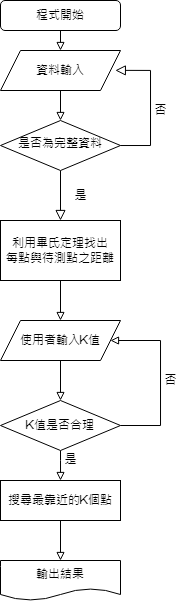

The diagram above was exported from draw.io. Its source (the exported page's mxGraphModel, read from the mxfile embedded in the PNG):
<mxGraphModel dx="981" dy="526" grid="1" gridSize="10" guides="1" tooltips="1" connect="1" arrows="1" fold="1" page="1" pageScale="1" pageWidth="827" pageHeight="1169" math="0" shadow="0">
  <root>
    <mxCell id="WIyWlLk6GJQsqaUBKTNV-0" />
    <mxCell id="WIyWlLk6GJQsqaUBKTNV-1" parent="WIyWlLk6GJQsqaUBKTNV-0" />
    <mxCell id="WLnihzIgG2vpqK9XCO5f-4" style="edgeStyle=orthogonalEdgeStyle;rounded=0;orthogonalLoop=1;jettySize=auto;html=1;exitX=0.5;exitY=1;exitDx=0;exitDy=0;entryX=0.5;entryY=0;entryDx=0;entryDy=0;endArrow=block;endFill=0;" edge="1" parent="WIyWlLk6GJQsqaUBKTNV-1" source="WIyWlLk6GJQsqaUBKTNV-3" target="WLnihzIgG2vpqK9XCO5f-0">
      <mxGeometry relative="1" as="geometry" />
    </mxCell>
    <mxCell id="WIyWlLk6GJQsqaUBKTNV-3" value="程式開始" style="rounded=1;whiteSpace=wrap;html=1;fontSize=12;glass=0;strokeWidth=1;shadow=0;" parent="WIyWlLk6GJQsqaUBKTNV-1" vertex="1">
      <mxGeometry x="160" y="40" width="120" height="30" as="geometry" />
    </mxCell>
    <mxCell id="WIyWlLk6GJQsqaUBKTNV-4" value="是" style="rounded=0;html=1;jettySize=auto;orthogonalLoop=1;fontSize=11;endArrow=block;endFill=0;endSize=8;strokeWidth=1;shadow=0;labelBackgroundColor=none;edgeStyle=orthogonalEdgeStyle;" parent="WIyWlLk6GJQsqaUBKTNV-1" source="WIyWlLk6GJQsqaUBKTNV-6" target="WLnihzIgG2vpqK9XCO5f-2" edge="1">
      <mxGeometry y="20" relative="1" as="geometry">
        <mxPoint as="offset" />
        <mxPoint x="220" y="300" as="targetPoint" />
      </mxGeometry>
    </mxCell>
    <mxCell id="WIyWlLk6GJQsqaUBKTNV-5" value="否" style="edgeStyle=orthogonalEdgeStyle;rounded=0;html=1;jettySize=auto;orthogonalLoop=1;fontSize=11;endArrow=block;endFill=0;endSize=8;strokeWidth=1;shadow=0;labelBackgroundColor=none;entryX=0.957;entryY=0.497;entryDx=0;entryDy=0;entryPerimeter=0;" parent="WIyWlLk6GJQsqaUBKTNV-1" source="WIyWlLk6GJQsqaUBKTNV-6" target="WLnihzIgG2vpqK9XCO5f-0" edge="1">
      <mxGeometry x="-0.072" y="-10" relative="1" as="geometry">
        <mxPoint as="offset" />
        <mxPoint x="310" y="185.0344827586207" as="targetPoint" />
        <Array as="points">
          <mxPoint x="310" y="185" />
          <mxPoint x="310" y="110" />
        </Array>
      </mxGeometry>
    </mxCell>
    <mxCell id="WIyWlLk6GJQsqaUBKTNV-6" value="是否為完整資料" style="rhombus;whiteSpace=wrap;html=1;shadow=0;fontFamily=Helvetica;fontSize=12;align=center;strokeWidth=1;spacing=6;spacingTop=-4;" parent="WIyWlLk6GJQsqaUBKTNV-1" vertex="1">
      <mxGeometry x="160" y="160" width="120" height="50" as="geometry" />
    </mxCell>
    <mxCell id="WLnihzIgG2vpqK9XCO5f-5" style="edgeStyle=orthogonalEdgeStyle;rounded=0;orthogonalLoop=1;jettySize=auto;html=1;exitX=0.5;exitY=1;exitDx=0;exitDy=0;entryX=0.5;entryY=0;entryDx=0;entryDy=0;endArrow=block;endFill=0;" edge="1" parent="WIyWlLk6GJQsqaUBKTNV-1" source="WLnihzIgG2vpqK9XCO5f-0" target="WIyWlLk6GJQsqaUBKTNV-6">
      <mxGeometry relative="1" as="geometry" />
    </mxCell>
    <mxCell id="WLnihzIgG2vpqK9XCO5f-0" value="資料輸入" style="shape=parallelogram;perimeter=parallelogramPerimeter;whiteSpace=wrap;html=1;fixedSize=1;" vertex="1" parent="WIyWlLk6GJQsqaUBKTNV-1">
      <mxGeometry x="160" y="90" width="120" height="40" as="geometry" />
    </mxCell>
    <mxCell id="WLnihzIgG2vpqK9XCO5f-3" style="edgeStyle=orthogonalEdgeStyle;orthogonalLoop=1;jettySize=auto;html=1;exitX=0.5;exitY=1;exitDx=0;exitDy=0;rounded=0;endArrow=block;endFill=0;" edge="1" parent="WIyWlLk6GJQsqaUBKTNV-1" source="WLnihzIgG2vpqK9XCO5f-2" target="WLnihzIgG2vpqK9XCO5f-7">
      <mxGeometry relative="1" as="geometry">
        <mxPoint x="220" y="360" as="targetPoint" />
      </mxGeometry>
    </mxCell>
    <mxCell id="WLnihzIgG2vpqK9XCO5f-2" value="利用畢氏定理找出&lt;br&gt;每點與待測點之距離" style="rounded=0;whiteSpace=wrap;html=1;" vertex="1" parent="WIyWlLk6GJQsqaUBKTNV-1">
      <mxGeometry x="160" y="260" width="120" height="60" as="geometry" />
    </mxCell>
    <mxCell id="WLnihzIgG2vpqK9XCO5f-8" style="edgeStyle=orthogonalEdgeStyle;rounded=0;orthogonalLoop=1;jettySize=auto;html=1;exitX=0.5;exitY=1;exitDx=0;exitDy=0;endArrow=block;endFill=0;" edge="1" parent="WIyWlLk6GJQsqaUBKTNV-1" source="WLnihzIgG2vpqK9XCO5f-7" target="WLnihzIgG2vpqK9XCO5f-9">
      <mxGeometry relative="1" as="geometry">
        <mxPoint x="219.68965517241372" y="440.0000000000001" as="targetPoint" />
      </mxGeometry>
    </mxCell>
    <mxCell id="WLnihzIgG2vpqK9XCO5f-7" value="使用者輸入K值" style="shape=parallelogram;perimeter=parallelogramPerimeter;whiteSpace=wrap;html=1;fixedSize=1;" vertex="1" parent="WIyWlLk6GJQsqaUBKTNV-1">
      <mxGeometry x="160" y="360" width="120" height="40" as="geometry" />
    </mxCell>
    <mxCell id="WLnihzIgG2vpqK9XCO5f-12" value="否" style="edgeStyle=orthogonalEdgeStyle;rounded=0;orthogonalLoop=1;jettySize=auto;html=1;exitX=1;exitY=0.5;exitDx=0;exitDy=0;endArrow=block;endFill=0;entryX=1;entryY=0.5;entryDx=0;entryDy=0;" edge="1" parent="WIyWlLk6GJQsqaUBKTNV-1" source="WLnihzIgG2vpqK9XCO5f-9" target="WLnihzIgG2vpqK9XCO5f-7">
      <mxGeometry x="-0.0284" y="-10" relative="1" as="geometry">
        <mxPoint x="320" y="380.0000000000001" as="targetPoint" />
        <Array as="points">
          <mxPoint x="320" y="465" />
          <mxPoint x="320" y="380" />
        </Array>
        <mxPoint as="offset" />
      </mxGeometry>
    </mxCell>
    <mxCell id="WLnihzIgG2vpqK9XCO5f-13" value="是" style="edgeStyle=orthogonalEdgeStyle;rounded=0;orthogonalLoop=1;jettySize=auto;html=1;exitX=0.5;exitY=1;exitDx=0;exitDy=0;endArrow=block;endFill=0;" edge="1" parent="WIyWlLk6GJQsqaUBKTNV-1" source="WLnihzIgG2vpqK9XCO5f-9" target="WLnihzIgG2vpqK9XCO5f-15">
      <mxGeometry x="-0.3334" y="10" relative="1" as="geometry">
        <mxPoint x="219.68965517241372" y="520" as="targetPoint" />
        <Array as="points">
          <mxPoint x="220" y="500" />
          <mxPoint x="220" y="500" />
        </Array>
        <mxPoint y="-1" as="offset" />
      </mxGeometry>
    </mxCell>
    <mxCell id="WLnihzIgG2vpqK9XCO5f-9" value="K值是否合理" style="rhombus;whiteSpace=wrap;html=1;" vertex="1" parent="WIyWlLk6GJQsqaUBKTNV-1">
      <mxGeometry x="160" y="440" width="120" height="50" as="geometry" />
    </mxCell>
    <mxCell id="WLnihzIgG2vpqK9XCO5f-16" style="edgeStyle=orthogonalEdgeStyle;rounded=0;orthogonalLoop=1;jettySize=auto;html=1;exitX=0.5;exitY=1;exitDx=0;exitDy=0;endArrow=block;endFill=0;" edge="1" parent="WIyWlLk6GJQsqaUBKTNV-1" source="WLnihzIgG2vpqK9XCO5f-15" target="WLnihzIgG2vpqK9XCO5f-17">
      <mxGeometry relative="1" as="geometry">
        <mxPoint x="219.68965517241372" y="590" as="targetPoint" />
      </mxGeometry>
    </mxCell>
    <mxCell id="WLnihzIgG2vpqK9XCO5f-15" value="搜尋最靠近的K個點" style="rounded=0;whiteSpace=wrap;html=1;" vertex="1" parent="WIyWlLk6GJQsqaUBKTNV-1">
      <mxGeometry x="160" y="520" width="120" height="40" as="geometry" />
    </mxCell>
    <mxCell id="WLnihzIgG2vpqK9XCO5f-17" value="輸出結果" style="shape=document;whiteSpace=wrap;html=1;boundedLbl=1;" vertex="1" parent="WIyWlLk6GJQsqaUBKTNV-1">
      <mxGeometry x="160" y="600" width="120" height="40" as="geometry" />
    </mxCell>
  </root>
</mxGraphModel>